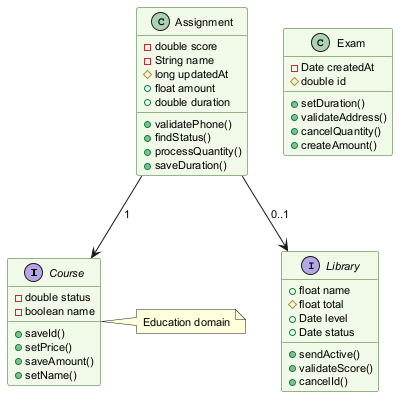

The diagram above was rendered by PlantUML. Its source (embedded in the PNG):
@startuml
skinparam backgroundColor #FFFFFF
skinparam classBackgroundColor #F1F8E9
skinparam classBorderColor #33691E
skinparam defaultFontSize 11
interface Course {
  -double status
  -boolean name
  +saveId()
  +setPrice()
  +saveAmount()
  +setName()
}
interface Library {
  +float name
  #float total
  +Date level
  +Date status
  +sendActive()
  +validateScore()
  +cancelId()
}
class Exam {
  -Date createdAt
  #double id
  +setDuration()
  +validateAddress()
  +cancelQuantity()
  +createAmount()
}
class Assignment {
  -double score
  -String name
  #long updatedAt
  +float amount
  +double duration
  +validatePhone()
  +findStatus()
  +processQuantity()
  +saveDuration()
}
Assignment --> Library : "0..1"
Assignment --> Course : "1"
note right of Course : Education domain
@enduml